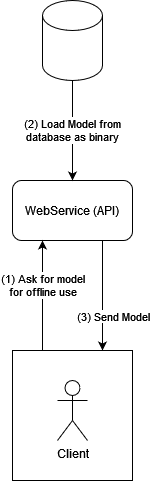

The diagram above was exported from draw.io. Its source (the exported page's mxGraphModel, read from the mxfile embedded in the PNG):
<mxGraphModel dx="1434" dy="739" grid="1" gridSize="10" guides="1" tooltips="1" connect="1" arrows="1" fold="1" page="1" pageScale="1" pageWidth="827" pageHeight="1169" math="0" shadow="0">
  <root>
    <mxCell id="0" />
    <mxCell id="1" parent="0" />
    <mxCell id="8wVFYp2u0HnGmtshVdLJ-25" style="edgeStyle=orthogonalEdgeStyle;rounded=0;orthogonalLoop=1;jettySize=auto;html=1;exitX=0.75;exitY=1;exitDx=0;exitDy=0;entryX=0.75;entryY=0;entryDx=0;entryDy=0;" parent="1" source="8wVFYp2u0HnGmtshVdLJ-1" target="8wVFYp2u0HnGmtshVdLJ-12" edge="1">
      <mxGeometry relative="1" as="geometry" />
    </mxCell>
    <mxCell id="8wVFYp2u0HnGmtshVdLJ-26" value="&lt;div&gt;(3) Send Model&lt;/div&gt;" style="edgeLabel;html=1;align=center;verticalAlign=middle;resizable=0;points=[];" parent="8wVFYp2u0HnGmtshVdLJ-25" vertex="1" connectable="0">
      <mxGeometry x="0.2182" y="5" relative="1" as="geometry">
        <mxPoint x="5" y="8" as="offset" />
      </mxGeometry>
    </mxCell>
    <mxCell id="8wVFYp2u0HnGmtshVdLJ-1" value="WebService (API)" style="rounded=1;whiteSpace=wrap;html=1;" parent="1" vertex="1">
      <mxGeometry x="294" y="450" width="120" height="60" as="geometry" />
    </mxCell>
    <mxCell id="8wVFYp2u0HnGmtshVdLJ-30" value="&lt;div&gt;(2) Load Model from &lt;br&gt;&lt;/div&gt;&lt;div&gt;database as binary&lt;br&gt;&lt;/div&gt;" style="edgeStyle=orthogonalEdgeStyle;rounded=0;orthogonalLoop=1;jettySize=auto;html=1;exitX=0.5;exitY=1;exitDx=0;exitDy=0;exitPerimeter=0;entryX=0.5;entryY=0;entryDx=0;entryDy=0;" parent="1" source="8wVFYp2u0HnGmtshVdLJ-3" target="8wVFYp2u0HnGmtshVdLJ-1" edge="1">
      <mxGeometry relative="1" as="geometry" />
    </mxCell>
    <mxCell id="8wVFYp2u0HnGmtshVdLJ-3" value="" style="shape=cylinder3;whiteSpace=wrap;html=1;boundedLbl=1;backgroundOutline=1;size=15;" parent="1" vertex="1">
      <mxGeometry x="324" y="270" width="60" height="80" as="geometry" />
    </mxCell>
    <mxCell id="8wVFYp2u0HnGmtshVdLJ-22" value="" style="group" parent="1" vertex="1" connectable="0">
      <mxGeometry x="294" y="620" width="120" height="130" as="geometry" />
    </mxCell>
    <mxCell id="8wVFYp2u0HnGmtshVdLJ-12" value="" style="rounded=0;whiteSpace=wrap;html=1;" parent="8wVFYp2u0HnGmtshVdLJ-22" vertex="1">
      <mxGeometry width="120" height="130" as="geometry" />
    </mxCell>
    <mxCell id="8wVFYp2u0HnGmtshVdLJ-8" value="Client" style="shape=umlActor;verticalLabelPosition=bottom;verticalAlign=top;html=1;outlineConnect=0;" parent="8wVFYp2u0HnGmtshVdLJ-22" vertex="1">
      <mxGeometry x="45" y="30" width="30" height="60" as="geometry" />
    </mxCell>
    <mxCell id="8wVFYp2u0HnGmtshVdLJ-23" style="edgeStyle=orthogonalEdgeStyle;rounded=0;orthogonalLoop=1;jettySize=auto;html=1;exitX=0.25;exitY=0;exitDx=0;exitDy=0;entryX=0.25;entryY=1;entryDx=0;entryDy=0;" parent="1" source="8wVFYp2u0HnGmtshVdLJ-12" target="8wVFYp2u0HnGmtshVdLJ-1" edge="1">
      <mxGeometry relative="1" as="geometry" />
    </mxCell>
    <mxCell id="8wVFYp2u0HnGmtshVdLJ-24" value="&lt;div&gt;(1) Ask for model &lt;br&gt;&lt;/div&gt;&lt;div&gt;for offline use&lt;/div&gt;" style="edgeLabel;html=1;align=center;verticalAlign=middle;resizable=0;points=[];" parent="8wVFYp2u0HnGmtshVdLJ-23" vertex="1" connectable="0">
      <mxGeometry x="0.2" y="1" relative="1" as="geometry">
        <mxPoint as="offset" />
      </mxGeometry>
    </mxCell>
  </root>
</mxGraphModel>